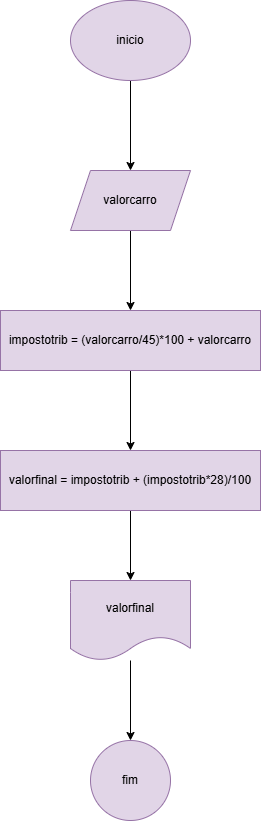

The diagram above was exported from draw.io. Its source (the exported page's mxGraphModel, read from the mxfile embedded in the PNG):
<mxGraphModel dx="1050" dy="557" grid="1" gridSize="10" guides="1" tooltips="1" connect="1" arrows="1" fold="1" page="1" pageScale="1" pageWidth="827" pageHeight="1169" math="0" shadow="0">
  <root>
    <mxCell id="0" />
    <mxCell id="1" parent="0" />
    <mxCell id="tNbtHrSouZLeHHMrtW0a-3" value="" style="edgeStyle=orthogonalEdgeStyle;rounded=0;orthogonalLoop=1;jettySize=auto;html=1;" edge="1" parent="1" source="tNbtHrSouZLeHHMrtW0a-1" target="tNbtHrSouZLeHHMrtW0a-2">
      <mxGeometry relative="1" as="geometry" />
    </mxCell>
    <mxCell id="tNbtHrSouZLeHHMrtW0a-1" value="inicio" style="ellipse;whiteSpace=wrap;html=1;fillColor=#e1d5e7;strokeColor=#9673a6;" vertex="1" parent="1">
      <mxGeometry x="340" y="40" width="120" height="80" as="geometry" />
    </mxCell>
    <mxCell id="tNbtHrSouZLeHHMrtW0a-5" value="" style="edgeStyle=orthogonalEdgeStyle;rounded=0;orthogonalLoop=1;jettySize=auto;html=1;" edge="1" parent="1" source="tNbtHrSouZLeHHMrtW0a-2" target="tNbtHrSouZLeHHMrtW0a-4">
      <mxGeometry relative="1" as="geometry" />
    </mxCell>
    <mxCell id="tNbtHrSouZLeHHMrtW0a-2" value="valorcarro" style="shape=parallelogram;perimeter=parallelogramPerimeter;whiteSpace=wrap;html=1;fixedSize=1;fillColor=#e1d5e7;strokeColor=#9673a6;" vertex="1" parent="1">
      <mxGeometry x="340" y="210" width="120" height="60" as="geometry" />
    </mxCell>
    <mxCell id="tNbtHrSouZLeHHMrtW0a-7" value="" style="edgeStyle=orthogonalEdgeStyle;rounded=0;orthogonalLoop=1;jettySize=auto;html=1;" edge="1" parent="1" source="tNbtHrSouZLeHHMrtW0a-4" target="tNbtHrSouZLeHHMrtW0a-6">
      <mxGeometry relative="1" as="geometry" />
    </mxCell>
    <mxCell id="tNbtHrSouZLeHHMrtW0a-4" value="impostotrib = (valorcarro/45)*100 + valorcarro" style="whiteSpace=wrap;html=1;fillColor=#e1d5e7;strokeColor=#9673a6;" vertex="1" parent="1">
      <mxGeometry x="270" y="350" width="260" height="60" as="geometry" />
    </mxCell>
    <mxCell id="tNbtHrSouZLeHHMrtW0a-9" value="" style="edgeStyle=orthogonalEdgeStyle;rounded=0;orthogonalLoop=1;jettySize=auto;html=1;" edge="1" parent="1" source="tNbtHrSouZLeHHMrtW0a-6" target="tNbtHrSouZLeHHMrtW0a-8">
      <mxGeometry relative="1" as="geometry" />
    </mxCell>
    <mxCell id="tNbtHrSouZLeHHMrtW0a-6" value="valorfinal = impostotrib + (impostotrib*28)/100" style="whiteSpace=wrap;html=1;fillColor=#e1d5e7;strokeColor=#9673a6;" vertex="1" parent="1">
      <mxGeometry x="270" y="490" width="260" height="60" as="geometry" />
    </mxCell>
    <mxCell id="tNbtHrSouZLeHHMrtW0a-11" value="" style="edgeStyle=orthogonalEdgeStyle;rounded=0;orthogonalLoop=1;jettySize=auto;html=1;" edge="1" parent="1" source="tNbtHrSouZLeHHMrtW0a-8" target="tNbtHrSouZLeHHMrtW0a-10">
      <mxGeometry relative="1" as="geometry" />
    </mxCell>
    <mxCell id="tNbtHrSouZLeHHMrtW0a-8" value="valorfinal" style="shape=document;whiteSpace=wrap;html=1;boundedLbl=1;fillColor=#e1d5e7;strokeColor=#9673a6;" vertex="1" parent="1">
      <mxGeometry x="340" y="620" width="120" height="80" as="geometry" />
    </mxCell>
    <mxCell id="tNbtHrSouZLeHHMrtW0a-10" value="fim" style="ellipse;whiteSpace=wrap;html=1;fillColor=#e1d5e7;strokeColor=#9673a6;" vertex="1" parent="1">
      <mxGeometry x="360" y="780" width="80" height="80" as="geometry" />
    </mxCell>
  </root>
</mxGraphModel>